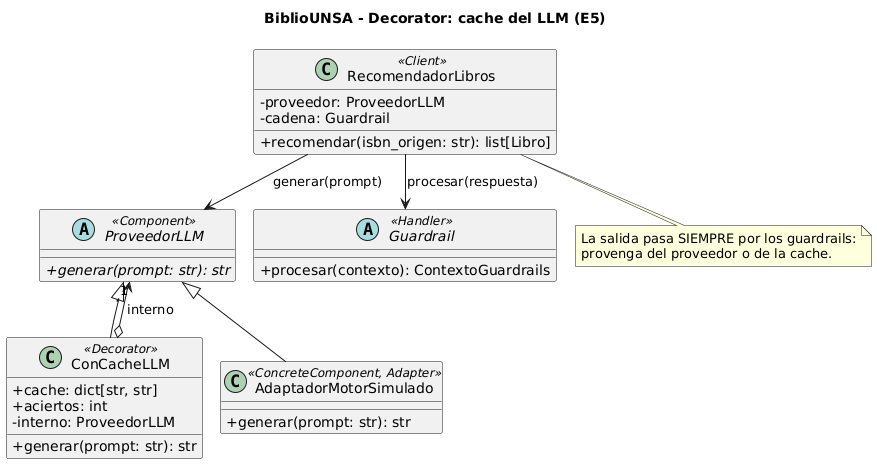

The diagram above was rendered by PlantUML. Its source (embedded in the PNG):
@startuml decorator_cache_ia
!pragma layout smetana
skinparam classAttributeIconSize 0
skinparam shadowing false
title BiblioUNSA - Decorator: cache del LLM (E5)

abstract class ProveedorLLM <<Component>> {
  {abstract} +generar(prompt: str): str
}
class ConCacheLLM <<Decorator>> {
  +cache: dict[str, str]
  +aciertos: int
  -interno: ProveedorLLM
  +generar(prompt: str): str
}
class AdaptadorMotorSimulado <<ConcreteComponent, Adapter>> {
  +generar(prompt: str): str
}
class RecomendadorLibros <<Client>> {
  -proveedor: ProveedorLLM
  -cadena: Guardrail
  +recomendar(isbn_origen: str): list[Libro]
}
abstract class Guardrail <<Handler>> {
  +procesar(contexto): ContextoGuardrails
}

ProveedorLLM <|-- ConCacheLLM
ProveedorLLM <|-- AdaptadorMotorSimulado
ConCacheLLM o--> "1" ProveedorLLM : interno
RecomendadorLibros --> ProveedorLLM : generar(prompt)
RecomendadorLibros --> Guardrail : procesar(respuesta)

note bottom of RecomendadorLibros
  La salida pasa SIEMPRE por los guardrails:
  provenga del proveedor o de la cache.
end note
@enduml